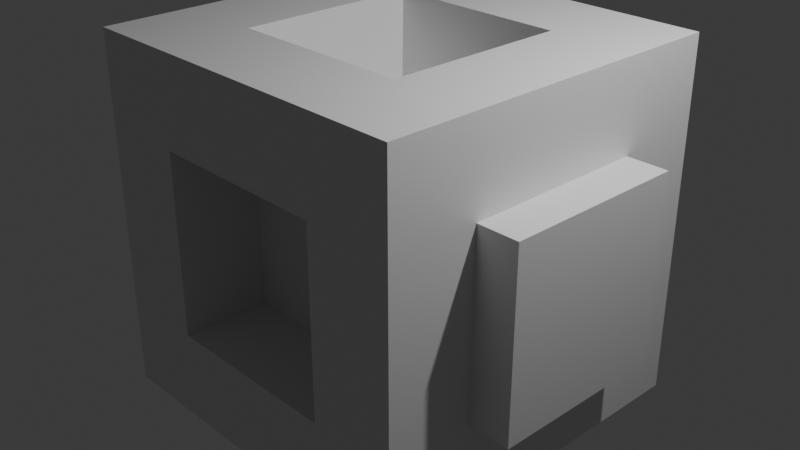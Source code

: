 # Source: lab_1.blend  (saved by Blender 4.5.91; exported with 4.5.12 LTS)
import bpy
from mathutils import Matrix  # noqa: F401  (used for matrix-valued properties, if any)

bpy.ops.wm.read_factory_settings(use_empty=True)
scene = bpy.context.scene
scene.name = 'Scene'

# ---- collections
col_collection = bpy.data.collections.new('Collection'); scene.collection.children.link(col_collection)

# ---- materials (node trees are filled in below, after node groups)
mat_material = bpy.data.materials.new('Material')
mat_material.alpha_threshold = 0.0
mat_material.roughness = 0.5
mat_material.line_color = (0.0, 0.0, 0.0, 1.0)

# ---- material node trees
mat_material.use_nodes = True; mat_material.node_tree.nodes.clear()
_N = mat_material.node_tree.nodes; _L = mat_material.node_tree.links
n0 = _N.new('ShaderNodeOutputMaterial'); n0.name = 'Material Output'; n0.location = (200, 100)
n1 = _N.new('ShaderNodeBsdfPrincipled'); n1.name = 'Principled BSDF'; n1.location = (-200, 100)
n1.inputs[3].default_value = 1.45
_L.new(n1.outputs[0], n0.inputs[0])
n0.is_active_output = True

# ---- world
world_world = bpy.data.worlds.new('World'); scene.world = world_world
world_world.use_nodes = True; world_world.node_tree.nodes.clear()
_N = world_world.node_tree.nodes; _L = world_world.node_tree.links
n0 = _N.new('ShaderNodeOutputWorld'); n0.name = 'World Output'; n0.location = (200, 100)
n1 = _N.new('ShaderNodeBackground'); n1.name = 'Background'; n1.location = (-200, 100)
n1.inputs[0].default_value = (0.05088, 0.05088, 0.05088, 1.0)
_L.new(n1.outputs[0], n0.inputs[0])
n0.is_active_output = True
world_world.color = (0.05088, 0.05088, 0.05088)
world_world.sun_shadow_jitter_overblur = 0.0

# ---- cameras
cam_camera = bpy.data.cameras.new('Camera')
cam_camera.clip_end = 100.0
cam_camera.ortho_scale = 7.314

# ---- lights
light_light = bpy.data.lights.new('Light', 'POINT')
light_light.energy = 1000.0
light_light.shadow_soft_size = 0.1

# ---- meshes
me_cube = bpy.data.meshes.new('Cube')
me_cube.from_pydata([(1.0, 1.0, 1.0), (1.0, 1.0, -1.0), (1.0, -1.0, 1.0), (1.0, -1.0, -1.0), (-1.0, 1.0, 1.0), (-1.0, 1.0, -1.0), (-1.0, -1.0, 1.0), (-1.0, -1.0, -1.0), (-0.5079, -0.5079, 1.0), (0.5079, 0.5079, 1.0), (-0.5079, 0.5079, 1.0), (0.5079, -0.5079, 1.0), (0.5079, -0.5079, -1.0), (-0.5079, 0.5079, -1.0), (0.5079, 0.5079, -1.0), (-0.5079, -0.5079, -1.0), (-0.5079, -1.0, 0.5079), (0.5079, -1.0, 0.5079), (0.5079, -1.0, -0.5079), (-0.5079, -1.0, -0.5079), (-0.5079, 1.0, -0.5079), (0.5079, 1.0, 0.5079), (-0.5079, 1.0, 0.5079), (0.5079, 1.0, -0.5079), (0.5079, -0.5079, -0.5079), (0.5079, -0.5079, -0.2099), (0.5079, -0.5079, 0.5079), (-0.5079, -0.5079, -0.5079), (-0.5079, -0.5079, 0.2099), (-0.5079, -0.5079, 0.5079), (0.5079, 0.5079, -0.5079), (0.5079, 0.5079, 0.2099), (0.5079, 0.5079, 0.5079), (-0.5079, 0.5079, -0.5079), (-0.5079, 0.5079, -0.2099), (-0.5079, 0.5079, 0.5079), (-1.0, -0.5079, -0.5079), (-1.0, 0.5079, 0.5079), (-1.0, -0.5079, 0.5079), (-1.0, 0.5079, -0.5079), (1.0, -0.5079, 0.5079), (1.0, 0.5079, 0.5079), (1.0, 0.5079, -0.5079), (1.0, -0.5079, -0.5079)], [], [(8, 10, 4, 6, 2, 11), (9, 11, 2, 0, 4, 10), (18, 3, 2, 6, 7, 19, 16, 17), (19, 7, 3, 18), (38, 6, 4, 5, 39, 37), (39, 5, 7, 6, 38, 36), (13, 15, 7, 5, 1, 3, 12, 14), (3, 7, 15, 12), (1, 0, 2, 3, 43, 40, 41, 42), (43, 3, 1, 42), (21, 22, 4, 0, 1, 23), (20, 23, 1, 5, 4, 22), (12, 15, 27, 24), (29, 8, 11, 26), (8, 29, 35, 10), (27, 15, 13, 33), (12, 24, 30, 14), (11, 9, 32, 26), (32, 9, 10, 35), (33, 13, 14, 30), (30, 23, 20, 33), (27, 19, 18, 24), (33, 20, 22, 35, 34), (16, 19, 27, 28, 29), (32, 21, 23, 30, 31), (18, 17, 26, 25, 24), (22, 21, 32, 35), (17, 16, 29, 26), (33, 39, 36, 27), (24, 43, 42, 30), (27, 36, 38, 29, 28), (26, 40, 43, 24, 25), (35, 37, 39, 33, 34), (30, 42, 41, 32, 31), (29, 38, 37, 35), (32, 41, 40, 26)])
_uv = me_cube.uv_layers.new(name='UVMap')
_uv.uv.foreach_set('vector', [0.8135, 0.6885, 0.8135, 0.5615, 0.875, 0.5, 0.875, 0.75, 0.625, 0.75, 0.6865, 0.6885, 0.6865, 0.5615, 0.6865, 0.6885, 0.625, 0.75, 0.625, 0.5, 0.875, 0.5, 0.8135, 0.5615, 0.4365, 0.8115, 0.375, 0.75, 0.625, 0.75, 0.625, 1.0, 0.375, 1.0, 0.4365, 0.9385, 0.5635, 0.9385, 0.5635, 0.8115, 0.4365, 0.9385, 0.375, 1.0, 0.375, 0.75, 0.4365, 0.8115, 0.5635, 0.06151, 0.625, 0.0, 0.625, 0.25, 0.375, 0.25, 0.4365, 0.1885, 0.5635, 0.1885, 0.4365, 0.1885, 0.375, 0.25, 0.375, 0.0, 0.625, 0.0, 0.5635, 0.06151, 0.4365, 0.06151, 0.1865, 0.5615, 0.1865, 0.6885, 0.125, 0.75, 0.125, 0.5, 0.375, 0.5, 0.375, 0.75, 0.3135, 0.6885, 0.3135, 0.5615, 0.375, 0.75, 0.125, 0.75, 0.1865, 0.6885, 0.3135, 0.6885, 0.375, 0.5, 0.625, 0.5, 0.625, 0.75, 0.375, 0.75, 0.4365, 0.6885, 0.5635, 0.6885, 0.5635, 0.5615, 0.4365, 0.5615, 0.4365, 0.6885, 0.375, 0.75, 0.375, 0.5, 0.4365, 0.5615, 0.5635, 0.4385, 0.5635, 0.3115, 0.625, 0.25, 0.625, 0.5, 0.375, 0.5, 0.4365, 0.4385, 0.4365, 0.3115, 0.4365, 0.4385, 0.375, 0.5, 0.375, 0.25, 0.625, 0.25, 0.5635, 0.3115, 0.3983, 0.75, 0.3983, 1.0, 0.4483, 1.0, 0.4483, 0.75, 0.5517, 1.0, 0.6017, 1.0, 0.6017, 0.75, 0.5517, 0.75, 0.6017, 0.0, 0.5517, 0.0, 0.5517, 0.25, 0.6017, 0.25, 0.4483, 0.0, 0.3983, 0.0, 0.3983, 0.25, 0.4483, 0.25, 0.3983, 0.75, 0.4483, 0.75, 0.4483, 0.5, 0.3983, 0.5, 0.6017, 0.75, 0.6017, 0.5, 0.5517, 0.5, 0.5517, 0.75, 0.5517, 0.5, 0.6017, 0.5, 0.6017, 0.25, 0.5517, 0.25, 0.4483, 0.25, 0.3983, 0.25, 0.3983, 0.5, 0.4483, 0.5, 0.375, 0.75, 0.375, 0.75, 0.375, 1.0, 0.375, 1.0, 0.375, 1.0, 0.375, 1.0, 0.375, 0.75, 0.375, 0.75, 0.4483, 0.0, 0.3983, 0.0, 0.3983, 0.25, 0.4483, 0.25, 0.4483, 0.07333, 0.6017, 0.25, 0.6017, 0.0, 0.5517, 0.0, 0.5517, 0.1767, 0.5517, 0.25, 0.4483, 0.5, 0.3983, 0.5, 0.3983, 0.75, 0.4483, 0.75, 0.4483, 0.5733, 0.6017, 0.75, 0.6017, 0.5, 0.5517, 0.5, 0.5517, 0.6767, 0.5517, 0.75, 0.375, 0.25, 0.375, 0.5, 0.375, 0.5, 0.375, 0.25, 0.375, 0.5, 0.375, 0.25, 0.375, 0.25, 0.375, 0.5, 0.4483, 0.75, 0.3983, 0.75, 0.3983, 0.75, 0.4483, 0.75, 0.5517, 0.75, 0.6017, 0.75, 0.6017, 0.75, 0.5517, 0.75, 0.375, 0.0, 0.375, 0.0, 0.375, 0.25, 0.375, 0.25, 0.375, 0.1767, 0.375, 0.25, 0.375, 0.25, 0.375, 0.0, 0.375, 0.0, 0.375, 0.07333, 0.375, 0.5, 0.375, 0.5, 0.375, 0.75, 0.375, 0.75, 0.375, 0.6767, 0.375, 0.75, 0.375, 0.75, 0.375, 0.5, 0.375, 0.5, 0.375, 0.5733, 0.4483, 0.25, 0.3983, 0.25, 0.3983, 0.25, 0.4483, 0.25, 0.5517, 0.25, 0.6017, 0.25, 0.6017, 0.25, 0.5517, 0.25])
me_cube.materials.append(mat_material)
me_cube.use_mirror_vertex_groups = False
me_cube.update()
me_cube_001 = bpy.data.meshes.new('Cube.001')
me_cube_001.from_pydata([(1.0, 1.0, 1.0), (1.0, 1.0, -1.0), (1.0, -1.0, 1.0), (1.0, -1.0, -1.0), (-1.0, 1.0, 1.0), (-1.0, 1.0, -1.0), (-1.0, -1.0, 1.0), (-1.0, -1.0, -1.0)], [], [(0, 4, 6, 2), (3, 2, 6, 7), (7, 6, 4, 5), (5, 1, 3, 7), (1, 0, 2, 3), (5, 4, 0, 1)])
_uv = me_cube_001.uv_layers.new(name='UVMap')
_uv.uv.foreach_set('vector', [0.625, 0.5, 0.875, 0.5, 0.875, 0.75, 0.625, 0.75, 0.375, 0.75, 0.625, 0.75, 0.625, 1.0, 0.375, 1.0, 0.375, 0.0, 0.625, 0.0, 0.625, 0.25, 0.375, 0.25, 0.125, 0.5, 0.375, 0.5, 0.375, 0.75, 0.125, 0.75, 0.375, 0.5, 0.625, 0.5, 0.625, 0.75, 0.375, 0.75, 0.375, 0.25, 0.625, 0.25, 0.625, 0.5, 0.375, 0.5])
me_cube_001.materials.append(mat_material)
me_cube_001.use_mirror_vertex_groups = False
me_cube_001.update()

# ---- objects
ob_cube = bpy.data.objects.new('Cube', me_cube)
ob_light = bpy.data.objects.new('Light', light_light)
ob_camera = bpy.data.objects.new('Camera', cam_camera)
ob_cube_001 = bpy.data.objects.new('Cube.001', me_cube_001)

# ---- transforms, parenting, visibility, modifiers, constraints
ob_cube.location = (0.0, 0.0, 0.0)
ob_cube.scale = (1.97, 1.97, 1.97)
ob_cube.lock_rotations_4d = False
ob_cube.empty_display_type = 'ARROWS'
ob_cube.lineart.crease_threshold = 0.0
ob_light.location = (4.076, 1.005, 5.904)
ob_light.rotation_euler = (0.6503, 0.05522, 1.866)
ob_light.lock_rotations_4d = False
ob_light.empty_display_type = 'ARROWS'
ob_light.color = (0.0, 0.0, 0.0, 0.0)
ob_light.lineart.crease_threshold = 0.0
ob_camera.location = (7.359, -6.926, 4.958)
ob_camera.rotation_euler = (1.109, 0.0, 0.8149)
ob_camera.lock_rotations_4d = False
ob_camera.empty_display_type = 'ARROWS'
ob_camera.color = (0.0, 0.0, 0.0, 0.0)
ob_camera.display_type = 'WIRE'
ob_camera.lineart.crease_threshold = 0.0
ob_cube_001.location = (0.0, 0.0, 0.0)
ob_cube_001.rotation_euler = (1.571, -0.0, 1.571)
ob_cube_001.scale = (1.001, 1.001, 2.421)
ob_cube_001.lock_rotations_4d = False
ob_cube_001.empty_display_type = 'ARROWS'
ob_cube_001.lineart.crease_threshold = 0.0

# ---- collection membership
col_collection.objects.link(ob_cube)
col_collection.objects.link(ob_light)
col_collection.objects.link(ob_camera)
col_collection.objects.link(ob_cube_001)

# ---- scene / render settings (as saved in the file)
scene.camera = ob_camera
scene.frame_start = 1; scene.frame_end = 250; scene.frame_set(1)
scene.render.engine = 'BLENDER_EEVEE_NEXT'
bpy.context.view_layer.update()
